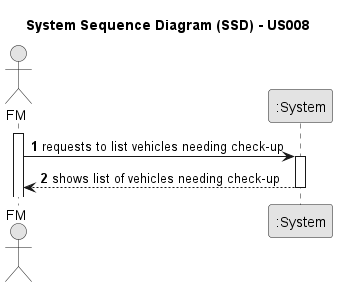

The diagram above was rendered by PlantUML. Its source (embedded in the PNG):
@startuml
skinparam monochrome true
skinparam packageStyle rectangle
skinparam shadowing false

title System Sequence Diagram (SSD) - US008

autonumber

actor "FM" AS FM

participant ":System" as System
activate FM
    FM -> System : requests to list vehicles needing check-up
    activate System
    
    System --> FM: shows list of vehicles needing check-up
    deactivate System
    
@enduml